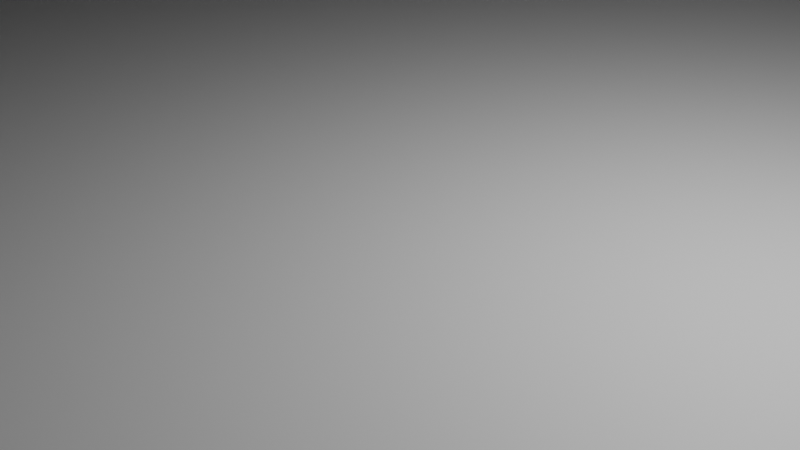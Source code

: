 # Source: top.blend  (saved by Blender 3.2.14; exported with 4.5.12 LTS)
import bpy
from mathutils import Matrix  # noqa: F401  (used for matrix-valued properties, if any)

bpy.ops.wm.read_factory_settings(use_empty=True)
scene = bpy.context.scene
scene.name = 'Scene'

# ---- collections
col_collection = bpy.data.collections.new('Collection'); scene.collection.children.link(col_collection)

# ---- materials (node trees are filled in below, after node groups)
mat_material = bpy.data.materials.new('Material')
mat_material.alpha_threshold = 0.0
mat_material.use_transparent_shadow = False
mat_material.line_color = (0.0, 0.0, 0.0, 1.0)
mat_material_001 = bpy.data.materials.new('Material.001')
mat_material_001.alpha_threshold = 0.0
mat_material_001.use_transparent_shadow = False
mat_material_001.line_color = (0.0, 0.0, 0.0, 1.0)
mat_material_002 = bpy.data.materials.new('Material.002')
mat_material_002.alpha_threshold = 0.0
mat_material_002.use_transparent_shadow = False
mat_material_002.line_color = (0.0, 0.0, 0.0, 1.0)
mat_material_003 = bpy.data.materials.new('Material.003')
mat_material_003.alpha_threshold = 0.0
mat_material_003.use_transparent_shadow = False
mat_material_003.line_color = (0.0, 0.0, 0.0, 1.0)
mat_material_004 = bpy.data.materials.new('Material.004')
mat_material_004.alpha_threshold = 0.0
mat_material_004.use_transparent_shadow = False
mat_material_004.line_color = (0.0, 0.0, 0.0, 1.0)
mat_material_005 = bpy.data.materials.new('Material.005')
mat_material_005.alpha_threshold = 0.0
mat_material_005.use_transparent_shadow = False
mat_material_005.line_color = (0.0, 0.0, 0.0, 1.0)

# ---- material node trees
mat_material.use_nodes = True; mat_material.node_tree.nodes.clear()
_N = mat_material.node_tree.nodes; _L = mat_material.node_tree.links
n0 = _N.new('ShaderNodeOutputMaterial'); n0.name = 'Material Output'; n0.location = (300, 300)
n1 = _N.new('ShaderNodeBsdfPrincipled'); n1.name = 'Principled BSDF'; n1.location = (10, 300)
n1.distribution = 'GGX'
n1.subsurface_method = 'RANDOM_WALK_SKIN'
n1.inputs[2].default_value = 0.4
n1.inputs[3].default_value = 1.45
n1.inputs[27].default_value = (0.0, 0.0, 0.0, 1.0)
n1.inputs[28].default_value = 1.0
_L.new(n1.outputs[0], n0.inputs[0])
n0.is_active_output = True
mat_material_001.use_nodes = True; mat_material_001.node_tree.nodes.clear()
_N = mat_material_001.node_tree.nodes; _L = mat_material_001.node_tree.links
n0 = _N.new('ShaderNodeOutputMaterial'); n0.name = 'Material Output'; n0.location = (300, 300)
n1 = _N.new('ShaderNodeBsdfPrincipled'); n1.name = 'Principled BSDF'; n1.location = (10, 300)
n1.distribution = 'GGX'
n1.subsurface_method = 'RANDOM_WALK_SKIN'
n1.inputs[2].default_value = 0.4
n1.inputs[3].default_value = 1.45
n1.inputs[27].default_value = (0.0, 0.0, 0.0, 1.0)
n1.inputs[28].default_value = 1.0
_L.new(n1.outputs[0], n0.inputs[0])
n0.is_active_output = True
mat_material_002.use_nodes = True; mat_material_002.node_tree.nodes.clear()
_N = mat_material_002.node_tree.nodes; _L = mat_material_002.node_tree.links
n0 = _N.new('ShaderNodeOutputMaterial'); n0.name = 'Material Output'; n0.location = (300, 300)
n1 = _N.new('ShaderNodeBsdfPrincipled'); n1.name = 'Principled BSDF'; n1.location = (10, 300)
n1.distribution = 'GGX'
n1.subsurface_method = 'RANDOM_WALK_SKIN'
n1.inputs[2].default_value = 0.4
n1.inputs[3].default_value = 1.45
n1.inputs[27].default_value = (0.0, 0.0, 0.0, 1.0)
n1.inputs[28].default_value = 1.0
_L.new(n1.outputs[0], n0.inputs[0])
n0.is_active_output = True
mat_material_003.use_nodes = True; mat_material_003.node_tree.nodes.clear()
_N = mat_material_003.node_tree.nodes; _L = mat_material_003.node_tree.links
n0 = _N.new('ShaderNodeOutputMaterial'); n0.name = 'Material Output'; n0.location = (300, 300)
n1 = _N.new('ShaderNodeBsdfPrincipled'); n1.name = 'Principled BSDF'; n1.location = (10, 300)
n1.distribution = 'GGX'
n1.subsurface_method = 'RANDOM_WALK_SKIN'
n1.inputs[2].default_value = 0.4
n1.inputs[3].default_value = 1.45
n1.inputs[27].default_value = (0.0, 0.0, 0.0, 1.0)
n1.inputs[28].default_value = 1.0
_L.new(n1.outputs[0], n0.inputs[0])
n0.is_active_output = True
mat_material_004.use_nodes = True; mat_material_004.node_tree.nodes.clear()
_N = mat_material_004.node_tree.nodes; _L = mat_material_004.node_tree.links
n0 = _N.new('ShaderNodeOutputMaterial'); n0.name = 'Material Output'; n0.location = (300, 300)
n1 = _N.new('ShaderNodeBsdfPrincipled'); n1.name = 'Principled BSDF'; n1.location = (10, 300)
n1.distribution = 'GGX'
n1.subsurface_method = 'RANDOM_WALK_SKIN'
n1.inputs[2].default_value = 0.4
n1.inputs[3].default_value = 1.45
n1.inputs[27].default_value = (0.0, 0.0, 0.0, 1.0)
n1.inputs[28].default_value = 1.0
_L.new(n1.outputs[0], n0.inputs[0])
n0.is_active_output = True
mat_material_005.use_nodes = True; mat_material_005.node_tree.nodes.clear()
_N = mat_material_005.node_tree.nodes; _L = mat_material_005.node_tree.links
n0 = _N.new('ShaderNodeOutputMaterial'); n0.name = 'Material Output'; n0.location = (300, 300)
n1 = _N.new('ShaderNodeBsdfPrincipled'); n1.name = 'Principled BSDF'; n1.location = (10, 300)
n1.distribution = 'GGX'
n1.subsurface_method = 'RANDOM_WALK_SKIN'
n1.inputs[2].default_value = 0.4
n1.inputs[3].default_value = 1.45
n1.inputs[27].default_value = (0.0, 0.0, 0.0, 1.0)
n1.inputs[28].default_value = 1.0
_L.new(n1.outputs[0], n0.inputs[0])
n0.is_active_output = True

# ---- world
world_world = bpy.data.worlds.new('World'); scene.world = world_world
world_world.use_nodes = True; world_world.node_tree.nodes.clear()
_N = world_world.node_tree.nodes; _L = world_world.node_tree.links
n0 = _N.new('ShaderNodeOutputWorld'); n0.name = 'World Output'; n0.location = (300, 300)
n1 = _N.new('ShaderNodeBackground'); n1.name = 'Background'; n1.location = (10, 300)
n1.inputs[0].default_value = (0.05088, 0.05088, 0.05088, 1.0)
_L.new(n1.outputs[0], n0.inputs[0])
n0.is_active_output = True
world_world.color = (0.05088, 0.05088, 0.05088)
world_world.use_sun_shadow = False
world_world.sun_shadow_jitter_overblur = 0.0

# ---- cameras
cam_camera = bpy.data.cameras.new('Camera')
cam_camera.clip_end = 100.0
cam_camera.ortho_scale = 7.314

# ---- lights
light_light = bpy.data.lights.new('Light', 'POINT')
light_light.transmission_factor = 0.0
light_light.energy = 1000.0
light_light.shadow_soft_size = 0.1
light_light.shadow_maximum_resolution = 0.006
light_light.use_absolute_resolution = True

# ---- meshes
me_cube = bpy.data.meshes.new('Cube')
me_cube.from_pydata([(1.0, 1.0, 1.0), (1.0, 1.0, -1.0), (1.0, -1.0, 1.0), (1.0, -1.0, -1.0), (-1.0, 1.0, 1.0), (-1.0, 1.0, -1.0), (-1.0, -1.0, 1.0), (-1.0, -1.0, -1.0)], [], [(0, 4, 6, 2), (3, 2, 6, 7), (7, 6, 4, 5), (5, 1, 3, 7), (1, 0, 2, 3), (5, 4, 0, 1)])
_uv = me_cube.uv_layers.new(name='UVMap')
_uv.uv.foreach_set('vector', [0.3352, 0.5092, 0.649, 0.5107, 0.6487, 0.9465, 0.3357, 0.9458, 0.375, 0.75, 0.625, 0.75, 0.625, 1.0, 0.375, 1.0, 0.375, 0.0, 0.625, 0.0, 0.625, 0.25, 0.375, 0.25, 0.125, 0.5, 0.375, 0.5, 0.375, 0.75, 0.125, 0.75, 0.375, 0.5, 0.625, 0.5, 0.625, 0.75, 0.375, 0.75, 0.375, 0.25, 0.625, 0.25, 0.625, 0.5, 0.375, 0.5])
me_cube.materials.append(mat_material)
me_cube.use_mirror_vertex_groups = False
me_cube.update()
me_cube_001 = bpy.data.meshes.new('Cube.001')
me_cube_001.from_pydata([(1.0, 1.0, 1.0), (1.0, 1.0, -1.0), (1.0, -1.0, 1.0), (1.0, -1.0, -1.0), (-1.0, 1.0, 1.0), (-1.0, 1.0, -1.0), (-1.0, -1.0, 1.0), (-1.0, -1.0, -1.0)], [], [(0, 4, 6, 2), (3, 2, 6, 7), (7, 6, 4, 5), (5, 1, 3, 7), (1, 0, 2, 3), (5, 4, 0, 1)])
_uv = me_cube_001.uv_layers.new(name='UVMap')
_uv.uv.foreach_set('vector', [0.3316, 0.01214, 0.6469, 0.01214, 0.6468, 0.4508, 0.3317, 0.4508, 0.375, 0.75, 0.625, 0.75, 0.625, 1.0, 0.375, 1.0, 0.375, 0.0, 0.625, 0.0, 0.625, 0.25, 0.375, 0.25, 0.125, 0.5, 0.375, 0.5, 0.375, 0.75, 0.125, 0.75, 0.375, 0.5, 0.625, 0.5, 0.625, 0.75, 0.375, 0.75, 0.375, 0.25, 0.625, 0.25, 0.625, 0.5, 0.375, 0.5])
me_cube_001.materials.append(mat_material_001)
me_cube_001.use_mirror_vertex_groups = False
me_cube_001.update()
me_cube_002 = bpy.data.meshes.new('Cube.002')
me_cube_002.from_pydata([(1.0, 1.0, 1.0), (1.0, 1.0, -1.0), (1.0, -1.0, 1.0), (1.0, -1.0, -1.0), (-1.0, 1.0, 1.0), (-1.0, 1.0, -1.0), (-1.0, -1.0, 1.0), (-1.0, -1.0, -1.0)], [], [(0, 4, 6, 2), (3, 2, 6, 7), (7, 6, 4, 5), (5, 1, 3, 7), (1, 0, 2, 3), (5, 4, 0, 1)])
_uv = me_cube_002.uv_layers.new(name='UVMap')
_uv.uv.foreach_set('vector', [0.6729, 0.5032, 0.9867, 0.5028, 0.9865, 0.9401, 0.6736, 0.9393, 0.375, 0.75, 0.625, 0.75, 0.625, 1.0, 0.375, 1.0, 0.375, 0.0, 0.625, 0.0, 0.625, 0.25, 0.375, 0.25, 0.125, 0.5, 0.375, 0.5, 0.375, 0.75, 0.125, 0.75, 0.375, 0.5, 0.625, 0.5, 0.625, 0.75, 0.375, 0.75, 0.375, 0.25, 0.625, 0.25, 0.625, 0.5, 0.375, 0.5])
me_cube_002.materials.append(mat_material_002)
me_cube_002.use_mirror_vertex_groups = False
me_cube_002.update()
me_cube_003 = bpy.data.meshes.new('Cube.003')
me_cube_003.from_pydata([(1.0, 1.0, 1.0), (1.0, 1.0, -1.0), (1.0, -1.0, 1.0), (1.0, -1.0, -1.0), (-1.0, 1.0, 1.0), (-1.0, 1.0, -1.0), (-1.0, -1.0, 1.0), (-1.0, -1.0, -1.0)], [], [(0, 4, 6, 2), (3, 2, 6, 7), (7, 6, 4, 5), (5, 1, 3, 7), (1, 0, 2, 3), (5, 4, 0, 1)])
_uv = me_cube_003.uv_layers.new(name='UVMap')
_uv.uv.foreach_set('vector', [0.3352, 0.5092, 0.649, 0.5107, 0.6487, 0.9465, 0.3357, 0.9458, 0.375, 0.75, 0.625, 0.75, 0.625, 1.0, 0.375, 1.0, 0.375, 0.0, 0.625, 0.0, 0.625, 0.25, 0.375, 0.25, 0.00668, 0.01231, 0.3214, 0.01259, 0.3215, 0.4508, 0.00654, 0.4506, 0.375, 0.5, 0.625, 0.5, 0.625, 0.75, 0.375, 0.75, 0.375, 0.25, 0.625, 0.25, 0.625, 0.5, 0.375, 0.5])
me_cube_003.materials.append(mat_material_003)
me_cube_003.use_mirror_vertex_groups = False
me_cube_003.update()
me_cube_004 = bpy.data.meshes.new('Cube.004')
me_cube_004.from_pydata([(1.0, 1.0, 1.0), (1.0, 1.0, -1.0), (1.0, -1.0, 1.0), (1.0, -1.0, -1.0), (-1.0, 1.0, 1.0), (-1.0, 1.0, -1.0), (-1.0, -1.0, 1.0), (-1.0, -1.0, -1.0)], [], [(0, 4, 6, 2), (3, 2, 6, 7), (7, 6, 4, 5), (5, 1, 3, 7), (1, 0, 2, 3), (5, 4, 0, 1)])
_uv = me_cube_004.uv_layers.new(name='UVMap')
_uv.uv.foreach_set('vector', [0.3352, 0.5092, 0.649, 0.5107, 0.6487, 0.9465, 0.3357, 0.9458, 0.375, 0.75, 0.625, 0.75, 0.625, 1.0, 0.375, 1.0, 0.375, 0.0, 0.625, 0.0, 0.625, 0.25, 0.375, 0.25, 0.005265, 0.513, 0.3203, 0.5134, 0.3201, 0.9514, 0.005934, 0.951, 0.375, 0.5, 0.625, 0.5, 0.625, 0.75, 0.375, 0.75, 0.375, 0.25, 0.625, 0.25, 0.625, 0.5, 0.375, 0.5])
me_cube_004.materials.append(mat_material_004)
me_cube_004.use_mirror_vertex_groups = False
me_cube_004.update()
me_cube_005 = bpy.data.meshes.new('Cube.005')
me_cube_005.from_pydata([(1.0, 1.0, 1.0), (1.0, 1.0, -1.0), (1.0, -1.0, 1.0), (1.0, -1.0, -1.0), (-1.0, 1.0, 1.0), (-1.0, 1.0, -1.0), (-1.0, -1.0, 1.0), (-1.0, -1.0, -1.0)], [], [(0, 4, 6, 2), (3, 2, 6, 7), (7, 6, 4, 5), (5, 1, 3, 7), (1, 0, 2, 3), (5, 4, 0, 1)])
_uv = me_cube_005.uv_layers.new(name='UVMap')
_uv.uv.foreach_set('vector', [0.3352, 0.5092, 0.649, 0.5107, 0.6487, 0.9465, 0.3357, 0.9458, 0.375, 0.75, 0.625, 0.75, 0.625, 1.0, 0.375, 1.0, 0.375, 0.0, 0.625, 0.0, 0.625, 0.25, 0.375, 0.25, 0.6638, 0.008861, 0.9781, 0.007881, 0.9783, 0.4463, 0.664, 0.4462, 0.375, 0.5, 0.625, 0.5, 0.625, 0.75, 0.375, 0.75, 0.375, 0.25, 0.625, 0.25, 0.625, 0.5, 0.375, 0.5])
me_cube_005.materials.append(mat_material_005)
me_cube_005.use_mirror_vertex_groups = False
me_cube_005.update()

# ---- objects
ob_cube = bpy.data.objects.new('Cube', me_cube)
ob_light = bpy.data.objects.new('Light', light_light)
ob_camera = bpy.data.objects.new('Camera', cam_camera)
ob_cube_001 = bpy.data.objects.new('Cube.001', me_cube_001)
ob_cube_002 = bpy.data.objects.new('Cube.002', me_cube_002)
ob_cube_003 = bpy.data.objects.new('Cube.003', me_cube_003)
ob_cube_004 = bpy.data.objects.new('Cube.004', me_cube_004)
ob_cube_005 = bpy.data.objects.new('Cube.005', me_cube_005)

# ---- transforms, parenting, visibility, modifiers, constraints
ob_cube.location = (0.0, 0.0, 0.0)
ob_cube.scale = (50.0, 50.0, 0.3)
ob_cube.lock_rotations_4d = False
ob_cube.empty_display_type = 'ARROWS'
ob_cube.lineart.crease_threshold = 0.0
ob_light.location = (4.076, 1.005, 5.904)
ob_light.rotation_euler = (0.6503, 0.05522, 1.866)
ob_light.lock_rotations_4d = False
ob_light.empty_display_type = 'ARROWS'
ob_light.color = (0.0, 0.0, 0.0, 0.0)
ob_light.lineart.crease_threshold = 0.0
ob_camera.location = (7.359, -6.926, 4.958)
ob_camera.rotation_euler = (1.109, 0.0, 0.8149)
ob_camera.lock_rotations_4d = False
ob_camera.empty_display_type = 'ARROWS'
ob_camera.color = (0.0, 0.0, 0.0, 0.0)
ob_camera.display_type = 'WIRE'
ob_camera.lineart.crease_threshold = 0.0
ob_cube_001.location = (0.0, 50.0, 50.0)
ob_cube_001.rotation_euler = (1.571, 2.22e-16, 2.22e-16)
ob_cube_001.scale = (50.0, 50.0, 0.3)
ob_cube_001.lock_rotations_4d = False
ob_cube_001.empty_display_type = 'ARROWS'
ob_cube_001.lineart.crease_threshold = 0.0
ob_cube_002.location = (-50.0, 0.0, 50.0)
ob_cube_002.rotation_euler = (0.0, 1.571, 0.0)
ob_cube_002.scale = (50.0, 50.0, 0.3)
ob_cube_002.lock_rotations_4d = False
ob_cube_002.empty_display_type = 'ARROWS'
ob_cube_002.lineart.crease_threshold = 0.0
ob_cube_003.location = (0.0, -50.0, 50.0)
ob_cube_003.rotation_euler = (1.571, 0.0, 0.0)
ob_cube_003.scale = (50.0, 50.0, 0.3)
ob_cube_003.lock_rotations_4d = False
ob_cube_003.empty_display_type = 'ARROWS'
ob_cube_003.lineart.crease_threshold = 0.0
ob_cube_004.location = (50.0, 0.0, 50.0)
ob_cube_004.rotation_euler = (0.0, 1.571, 0.0)
ob_cube_004.scale = (50.0, 50.0, 0.3)
ob_cube_004.lock_rotations_4d = False
ob_cube_004.empty_display_type = 'ARROWS'
ob_cube_004.lineart.crease_threshold = 0.0
ob_cube_005.location = (0.0, 0.0, 100.0)
ob_cube_005.scale = (50.0, 50.0, 0.3)
ob_cube_005.lock_rotations_4d = False
ob_cube_005.empty_display_type = 'ARROWS'
ob_cube_005.lineart.crease_threshold = 0.0

# ---- collection membership
col_collection.objects.link(ob_cube)
col_collection.objects.link(ob_light)
col_collection.objects.link(ob_camera)
col_collection.objects.link(ob_cube_001)
col_collection.objects.link(ob_cube_002)
col_collection.objects.link(ob_cube_003)
col_collection.objects.link(ob_cube_004)
col_collection.objects.link(ob_cube_005)

# ---- scene / render settings (as saved in the file)
scene.camera = ob_camera
scene.frame_start = 1; scene.frame_end = 250; scene.frame_set(1)
scene.render.engine = 'BLENDER_EEVEE_NEXT'
scene.cycles.sampling_pattern = 'TABULATED_SOBOL'
scene.cycles.use_light_tree = False
scene.view_settings.view_transform = 'Filmic'
bpy.context.view_layer.update()

